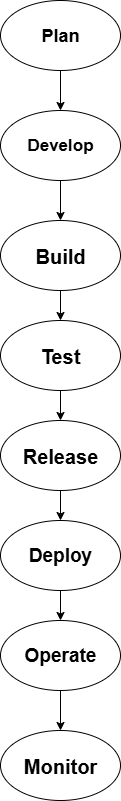

The diagram above was exported from draw.io. Its source (the exported page's mxGraphModel, read from the mxfile embedded in the PNG):
<mxGraphModel dx="1603" dy="865" grid="1" gridSize="10" guides="1" tooltips="1" connect="1" arrows="1" fold="1" page="1" pageScale="1" pageWidth="827" pageHeight="1169" math="0" shadow="0">
  <root>
    <mxCell id="0" />
    <mxCell id="1" parent="0" />
    <mxCell id="L5v-HYR8PsN-qFj0C3sy-9" value="" style="edgeStyle=orthogonalEdgeStyle;rounded=0;orthogonalLoop=1;jettySize=auto;html=1;" edge="1" parent="1" source="L5v-HYR8PsN-qFj0C3sy-1" target="L5v-HYR8PsN-qFj0C3sy-2">
      <mxGeometry relative="1" as="geometry" />
    </mxCell>
    <mxCell id="L5v-HYR8PsN-qFj0C3sy-1" value="&lt;b&gt;&lt;font style=&quot;font-size: 18px;&quot;&gt;Plan&lt;/font&gt;&lt;/b&gt;" style="ellipse;whiteSpace=wrap;html=1;" vertex="1" parent="1">
      <mxGeometry x="350" y="40" width="120" height="70" as="geometry" />
    </mxCell>
    <mxCell id="L5v-HYR8PsN-qFj0C3sy-10" value="" style="edgeStyle=orthogonalEdgeStyle;rounded=0;orthogonalLoop=1;jettySize=auto;html=1;" edge="1" parent="1" source="L5v-HYR8PsN-qFj0C3sy-2" target="L5v-HYR8PsN-qFj0C3sy-3">
      <mxGeometry relative="1" as="geometry" />
    </mxCell>
    <mxCell id="L5v-HYR8PsN-qFj0C3sy-2" value="&lt;b&gt;&lt;font style=&quot;font-size: 17px;&quot;&gt;Develop&lt;/font&gt;&lt;/b&gt;" style="ellipse;whiteSpace=wrap;html=1;" vertex="1" parent="1">
      <mxGeometry x="350" y="150" width="120" height="70" as="geometry" />
    </mxCell>
    <mxCell id="L5v-HYR8PsN-qFj0C3sy-11" value="" style="edgeStyle=orthogonalEdgeStyle;rounded=0;orthogonalLoop=1;jettySize=auto;html=1;" edge="1" parent="1" source="L5v-HYR8PsN-qFj0C3sy-3" target="L5v-HYR8PsN-qFj0C3sy-4">
      <mxGeometry relative="1" as="geometry" />
    </mxCell>
    <mxCell id="L5v-HYR8PsN-qFj0C3sy-3" value="&lt;b&gt;&lt;font style=&quot;font-size: 20px;&quot;&gt;Build&lt;/font&gt;&lt;/b&gt;" style="ellipse;whiteSpace=wrap;html=1;" vertex="1" parent="1">
      <mxGeometry x="350" y="260" width="120" height="70" as="geometry" />
    </mxCell>
    <mxCell id="L5v-HYR8PsN-qFj0C3sy-12" value="" style="edgeStyle=orthogonalEdgeStyle;rounded=0;orthogonalLoop=1;jettySize=auto;html=1;" edge="1" parent="1" source="L5v-HYR8PsN-qFj0C3sy-4" target="L5v-HYR8PsN-qFj0C3sy-5">
      <mxGeometry relative="1" as="geometry" />
    </mxCell>
    <mxCell id="L5v-HYR8PsN-qFj0C3sy-4" value="&lt;b&gt;&lt;font style=&quot;font-size: 20px;&quot;&gt;Test&lt;/font&gt;&lt;/b&gt;" style="ellipse;whiteSpace=wrap;html=1;" vertex="1" parent="1">
      <mxGeometry x="350" y="360" width="120" height="70" as="geometry" />
    </mxCell>
    <mxCell id="L5v-HYR8PsN-qFj0C3sy-13" value="" style="edgeStyle=orthogonalEdgeStyle;rounded=0;orthogonalLoop=1;jettySize=auto;html=1;" edge="1" parent="1" source="L5v-HYR8PsN-qFj0C3sy-5" target="L5v-HYR8PsN-qFj0C3sy-6">
      <mxGeometry relative="1" as="geometry" />
    </mxCell>
    <mxCell id="L5v-HYR8PsN-qFj0C3sy-5" value="&lt;b&gt;&lt;font style=&quot;font-size: 20px;&quot;&gt;Release&lt;/font&gt;&lt;/b&gt;" style="ellipse;whiteSpace=wrap;html=1;" vertex="1" parent="1">
      <mxGeometry x="350" y="460" width="120" height="70" as="geometry" />
    </mxCell>
    <mxCell id="L5v-HYR8PsN-qFj0C3sy-14" value="" style="edgeStyle=orthogonalEdgeStyle;rounded=0;orthogonalLoop=1;jettySize=auto;html=1;" edge="1" parent="1" source="L5v-HYR8PsN-qFj0C3sy-6" target="L5v-HYR8PsN-qFj0C3sy-7">
      <mxGeometry relative="1" as="geometry" />
    </mxCell>
    <mxCell id="L5v-HYR8PsN-qFj0C3sy-6" value="&lt;b&gt;&lt;font style=&quot;font-size: 19px;&quot;&gt;Deploy&lt;/font&gt;&lt;/b&gt;" style="ellipse;whiteSpace=wrap;html=1;" vertex="1" parent="1">
      <mxGeometry x="350" y="560" width="120" height="70" as="geometry" />
    </mxCell>
    <mxCell id="L5v-HYR8PsN-qFj0C3sy-15" value="" style="edgeStyle=orthogonalEdgeStyle;rounded=0;orthogonalLoop=1;jettySize=auto;html=1;" edge="1" parent="1" source="L5v-HYR8PsN-qFj0C3sy-7" target="L5v-HYR8PsN-qFj0C3sy-8">
      <mxGeometry relative="1" as="geometry" />
    </mxCell>
    <mxCell id="L5v-HYR8PsN-qFj0C3sy-7" value="&lt;b&gt;&lt;font style=&quot;font-size: 19px;&quot;&gt;Operate&lt;/font&gt;&lt;/b&gt;" style="ellipse;whiteSpace=wrap;html=1;" vertex="1" parent="1">
      <mxGeometry x="350" y="660" width="120" height="70" as="geometry" />
    </mxCell>
    <mxCell id="L5v-HYR8PsN-qFj0C3sy-8" value="&lt;b&gt;&lt;font style=&quot;font-size: 20px;&quot;&gt;Monitor&lt;/font&gt;&lt;/b&gt;" style="ellipse;whiteSpace=wrap;html=1;" vertex="1" parent="1">
      <mxGeometry x="350" y="770" width="120" height="70" as="geometry" />
    </mxCell>
  </root>
</mxGraphModel>